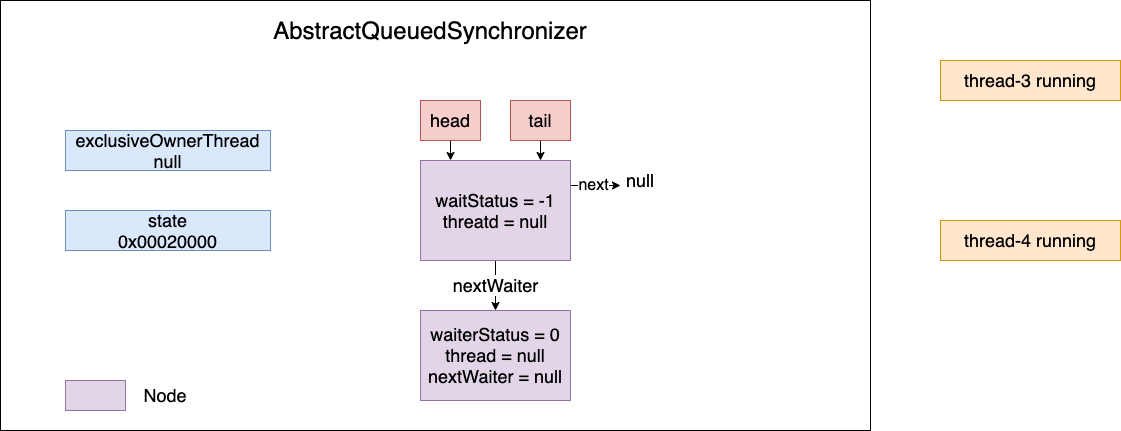

The diagram above was exported from draw.io. Its source (the exported page's mxGraphModel, read from the mxfile embedded in the PNG):
<mxGraphModel dx="1426" dy="905" grid="1" gridSize="10" guides="1" tooltips="1" connect="1" arrows="1" fold="1" page="1" pageScale="1" pageWidth="1169" pageHeight="1654" math="0" shadow="0">
  <root>
    <mxCell id="0" />
    <mxCell id="1" parent="0" />
    <mxCell id="aGSiNTKgYB-2WKFWBZnH-1" value="" style="rounded=0;whiteSpace=wrap;html=1;" vertex="1" parent="1">
      <mxGeometry x="160" y="390" width="870" height="430" as="geometry" />
    </mxCell>
    <mxCell id="aGSiNTKgYB-2WKFWBZnH-2" value="&lt;span style=&quot;font-size: 24px&quot;&gt;AbstractQueuedSynchronizer&lt;/span&gt;" style="text;html=1;strokeColor=none;fillColor=none;align=center;verticalAlign=middle;whiteSpace=wrap;rounded=0;" vertex="1" parent="1">
      <mxGeometry x="570" y="410" width="40" height="20" as="geometry" />
    </mxCell>
    <mxCell id="aGSiNTKgYB-2WKFWBZnH-8" style="edgeStyle=orthogonalEdgeStyle;rounded=0;orthogonalLoop=1;jettySize=auto;html=1;exitX=0.5;exitY=1;exitDx=0;exitDy=0;entryX=0.2;entryY=0;entryDx=0;entryDy=0;entryPerimeter=0;" edge="1" parent="1" source="aGSiNTKgYB-2WKFWBZnH-9">
      <mxGeometry relative="1" as="geometry">
        <mxPoint x="610" y="550" as="targetPoint" />
      </mxGeometry>
    </mxCell>
    <mxCell id="aGSiNTKgYB-2WKFWBZnH-9" value="&lt;font style=&quot;font-size: 18px&quot;&gt;head&lt;/font&gt;" style="rounded=0;whiteSpace=wrap;html=1;fillColor=#f8cecc;strokeColor=#b85450;" vertex="1" parent="1">
      <mxGeometry x="580" y="490" width="60" height="40" as="geometry" />
    </mxCell>
    <mxCell id="aGSiNTKgYB-2WKFWBZnH-10" value="" style="rounded=0;whiteSpace=wrap;html=1;fillColor=#e1d5e7;strokeColor=#9673a6;" vertex="1" parent="1">
      <mxGeometry x="225" y="770" width="60" height="30" as="geometry" />
    </mxCell>
    <mxCell id="aGSiNTKgYB-2WKFWBZnH-11" value="&lt;font style=&quot;font-size: 18px&quot;&gt;Node&lt;/font&gt;" style="text;html=1;strokeColor=none;fillColor=none;align=center;verticalAlign=middle;whiteSpace=wrap;rounded=0;" vertex="1" parent="1">
      <mxGeometry x="305" y="775" width="40" height="20" as="geometry" />
    </mxCell>
    <mxCell id="aGSiNTKgYB-2WKFWBZnH-12" value="&lt;font style=&quot;font-size: 18px&quot;&gt;state&lt;br&gt;0x00020000&lt;br&gt;&lt;/font&gt;" style="rounded=0;whiteSpace=wrap;html=1;fillColor=#dae8fc;strokeColor=#6c8ebf;" vertex="1" parent="1">
      <mxGeometry x="225" y="600" width="205" height="40" as="geometry" />
    </mxCell>
    <mxCell id="aGSiNTKgYB-2WKFWBZnH-13" value="&lt;font style=&quot;font-size: 18px&quot;&gt;exclusiveOwnerThread&lt;br&gt;null&lt;br&gt;&lt;/font&gt;" style="rounded=0;whiteSpace=wrap;html=1;fillColor=#dae8fc;strokeColor=#6c8ebf;" vertex="1" parent="1">
      <mxGeometry x="225" y="520" width="205" height="40" as="geometry" />
    </mxCell>
    <mxCell id="aGSiNTKgYB-2WKFWBZnH-14" style="edgeStyle=orthogonalEdgeStyle;rounded=0;orthogonalLoop=1;jettySize=auto;html=1;exitX=1;exitY=0.25;exitDx=0;exitDy=0;entryX=0;entryY=0.75;entryDx=0;entryDy=0;" edge="1" parent="1" source="aGSiNTKgYB-2WKFWBZnH-20" target="aGSiNTKgYB-2WKFWBZnH-21">
      <mxGeometry relative="1" as="geometry">
        <mxPoint x="760.3800000000001" y="575.0799999999999" as="targetPoint" />
      </mxGeometry>
    </mxCell>
    <mxCell id="aGSiNTKgYB-2WKFWBZnH-15" value="&lt;font style=&quot;font-size: 16px&quot;&gt;next&lt;/font&gt;" style="text;html=1;align=center;verticalAlign=middle;resizable=0;points=[];labelBackgroundColor=#ffffff;" vertex="1" connectable="0" parent="aGSiNTKgYB-2WKFWBZnH-14">
      <mxGeometry x="-0.1126" y="1" relative="1" as="geometry">
        <mxPoint as="offset" />
      </mxGeometry>
    </mxCell>
    <mxCell id="aGSiNTKgYB-2WKFWBZnH-16" value="&lt;font style=&quot;font-size: 18px&quot;&gt;nextWaiter&lt;/font&gt;" style="edgeStyle=orthogonalEdgeStyle;rounded=0;orthogonalLoop=1;jettySize=auto;html=1;exitX=0.5;exitY=1;exitDx=0;exitDy=0;entryX=0.5;entryY=0;entryDx=0;entryDy=0;" edge="1" parent="1" source="aGSiNTKgYB-2WKFWBZnH-20" target="aGSiNTKgYB-2WKFWBZnH-25">
      <mxGeometry relative="1" as="geometry" />
    </mxCell>
    <mxCell id="aGSiNTKgYB-2WKFWBZnH-20" value="&lt;font style=&quot;font-size: 18px&quot;&gt;waitStatus = -1&lt;br&gt;threatd = null&lt;br&gt;&lt;/font&gt;" style="rounded=0;whiteSpace=wrap;html=1;fillColor=#e1d5e7;strokeColor=#9673a6;" vertex="1" parent="1">
      <mxGeometry x="580" y="550" width="150" height="100" as="geometry" />
    </mxCell>
    <mxCell id="aGSiNTKgYB-2WKFWBZnH-21" value="&lt;font style=&quot;font-size: 18px&quot;&gt;null&lt;/font&gt;" style="text;html=1;strokeColor=none;fillColor=none;align=center;verticalAlign=middle;whiteSpace=wrap;rounded=0;" vertex="1" parent="1">
      <mxGeometry x="780" y="560" width="40" height="20" as="geometry" />
    </mxCell>
    <mxCell id="aGSiNTKgYB-2WKFWBZnH-22" style="edgeStyle=orthogonalEdgeStyle;rounded=0;orthogonalLoop=1;jettySize=auto;html=1;exitX=0.5;exitY=1;exitDx=0;exitDy=0;" edge="1" parent="1" source="aGSiNTKgYB-2WKFWBZnH-23">
      <mxGeometry relative="1" as="geometry">
        <mxPoint x="700" y="550" as="targetPoint" />
      </mxGeometry>
    </mxCell>
    <mxCell id="aGSiNTKgYB-2WKFWBZnH-23" value="&lt;span style=&quot;font-size: 18px&quot;&gt;tail&lt;/span&gt;" style="rounded=0;whiteSpace=wrap;html=1;fillColor=#f8cecc;strokeColor=#b85450;" vertex="1" parent="1">
      <mxGeometry x="670" y="490" width="60" height="40" as="geometry" />
    </mxCell>
    <mxCell id="aGSiNTKgYB-2WKFWBZnH-24" value="&lt;font style=&quot;font-size: 18px&quot;&gt;thread-3 running&lt;/font&gt;" style="rounded=0;whiteSpace=wrap;html=1;fillColor=#ffe6cc;strokeColor=#d79b00;" vertex="1" parent="1">
      <mxGeometry x="1100" y="450" width="180" height="40" as="geometry" />
    </mxCell>
    <mxCell id="aGSiNTKgYB-2WKFWBZnH-25" value="&lt;font style=&quot;font-size: 18px&quot;&gt;waiterStatus = 0&lt;br&gt;thread = null&lt;br&gt;nextWaiter = null&lt;/font&gt;" style="rounded=0;whiteSpace=wrap;html=1;fillColor=#e1d5e7;strokeColor=#9673a6;" vertex="1" parent="1">
      <mxGeometry x="580" y="700" width="150" height="90" as="geometry" />
    </mxCell>
    <mxCell id="aGSiNTKgYB-2WKFWBZnH-26" value="&lt;font style=&quot;font-size: 18px&quot;&gt;thread-4 running&lt;/font&gt;" style="rounded=0;whiteSpace=wrap;html=1;fillColor=#ffe6cc;strokeColor=#d79b00;" vertex="1" parent="1">
      <mxGeometry x="1100" y="610" width="180" height="40" as="geometry" />
    </mxCell>
  </root>
</mxGraphModel>